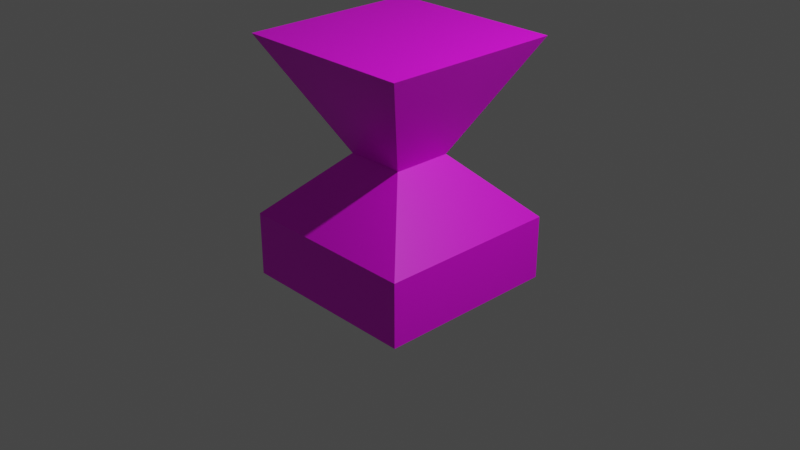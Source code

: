 # Source: piss.blend  (saved by Blender 3.0.42; exported with 4.5.12 LTS)
import bpy
from mathutils import Matrix  # noqa: F401  (used for matrix-valued properties, if any)

bpy.ops.wm.read_factory_settings(use_empty=True)
scene = bpy.context.scene
scene.name = 'Scene'

# ---- collections
col_collection = bpy.data.collections.new('Collection'); scene.collection.children.link(col_collection)

# ---- images (referenced by path relative to the original .blend; pixels are not part of the script)
import os
ASSET_DIR = os.environ.get("B2B_ASSET_DIR", "")  # directory of the original .blend (textures are referenced by path, not embedded)
HERE = os.path.dirname(os.path.abspath(__file__))  # packed textures are extracted next to this script under _unpacked/

def load_image(name, relpath, width, height, colorspace="sRGB"):
    """Load a texture the original file referenced (path relative to the .blend, or extracted next to this script)."""
    p = next((c for c in (os.path.join(HERE, relpath), os.path.join(ASSET_DIR, relpath)) if relpath and os.path.exists(c)), "")
    if p:
        img = bpy.data.images.load(p, check_existing=True)
        img.name = name
    else:  # same state as the original file: an image datablock whose file is absent (Cycles renders it pink)
        img = bpy.data.images.new(name, width, height)
        img.source = "FILE"
        img.filepath = "//" + (relpath or name)
    img.colorspace_settings.name = colorspace
    return img
img_piss = load_image('piss', 'piss.png', 1024, 1024, 'sRGB')

# ---- materials (node trees are filled in below, after node groups)
mat_material_001 = bpy.data.materials.new('Material.001')
mat_material_001.use_transparent_shadow = False

# ---- material node trees
mat_material_001.use_nodes = True; mat_material_001.node_tree.nodes.clear()
_N = mat_material_001.node_tree.nodes; _L = mat_material_001.node_tree.links
n0 = _N.new('ShaderNodeBsdfPrincipled'); n0.name = 'Principled BSDF'; n0.location = (10, 300)
n0.distribution = 'GGX'
n0.subsurface_method = 'RANDOM_WALK_SKIN'
n0.inputs[3].default_value = 1.45
n0.inputs[27].default_value = (0.0, 0.0, 0.0, 1.0)
n0.inputs[28].default_value = 1.0
n1 = _N.new('ShaderNodeOutputMaterial'); n1.name = 'Material Output'; n1.location = (300, 300)
n2 = _N.new('ShaderNodeTexImage'); n2.name = 'Image Texture'; n2.location = (-280, 280)
n2.image = img_piss
_L.new(n0.outputs[0], n1.inputs[0])
_L.new(n2.outputs[0], n0.inputs[0])
n1.is_active_output = True

# ---- world
world_world = bpy.data.worlds.new('World'); scene.world = world_world
world_world.use_nodes = True; world_world.node_tree.nodes.clear()
_N = world_world.node_tree.nodes; _L = world_world.node_tree.links
n0 = _N.new('ShaderNodeOutputWorld'); n0.name = 'World Output'; n0.location = (300, 300)
n1 = _N.new('ShaderNodeBackground'); n1.name = 'Background'; n1.location = (10, 300)
n1.inputs[0].default_value = (0.05088, 0.05088, 0.05088, 1.0)
_L.new(n1.outputs[0], n0.inputs[0])
n0.is_active_output = True
world_world.color = (0.05088, 0.05088, 0.05088)
world_world.use_sun_shadow = False
world_world.sun_shadow_jitter_overblur = 0.0

# ---- cameras
cam_camera = bpy.data.cameras.new('Camera')
cam_camera.clip_end = 100.0
cam_camera.ortho_scale = 7.314

# ---- lights
light_light = bpy.data.lights.new('Light', 'POINT')
light_light.transmission_factor = 0.0
light_light.energy = 1000.0
light_light.shadow_soft_size = 0.1
light_light.shadow_maximum_resolution = 0.006
light_light.use_absolute_resolution = True

# ---- meshes
me_plane = bpy.data.meshes.new('Plane')
me_plane.from_pydata([(-1.0, -1.0, 0.0), (1.0, -1.0, 0.0), (-1.0, 1.0, 0.0), (1.0, 1.0, 0.0), (0.98, 0.98, 2.573), (0.98, -0.98, 2.573), (-0.98, 0.98, 2.573), (-0.98, -0.98, 2.573), (-0.3251, 0.3251, 1.366), (-1.0, 1.0, 0.6915), (-1.0, -1.0, 0.6915), (-0.3251, -0.3251, 1.366), (1.0, -1.0, 0.6915), (0.3251, -0.3251, 1.366), (1.0, 1.0, 0.6915), (0.3251, 0.3251, 1.366)], [], [(0, 2, 3, 1), (3, 2, 9, 14), (11, 13, 5, 7), (0, 1, 12, 10), (1, 3, 14, 12), (7, 5, 4, 6), (9, 10, 11, 8), (10, 12, 13, 11), (12, 14, 15, 13), (14, 9, 8, 15), (2, 0, 10, 9), (15, 8, 6, 4), (13, 15, 4, 5), (8, 11, 7, 6)])
_uv = me_plane.uv_layers.new(name='UVMap')
_uv.uv.foreach_set('vector', [0.0, 0.3333, 0.0, 0.0, 0.3333, 0.0, 0.3333, 0.3333, 0.8887, 0.3267, 0.8887, 0.66, 0.777, 0.66, 0.777, 0.3267, 0.3333, 0.5442, 0.3333, 0.4358, 0.5551, 0.3267, 0.5551, 0.6533, 0.6669, 0.6533, 0.6669, 0.9867, 0.5551, 0.9867, 0.5551, 0.6533, 0.8887, 0.66, 0.8887, 0.9933, 0.777, 0.9933, 0.777, 0.66, 0.66, 0.3267, 0.3333, 0.3267, 0.3333, 0.0, 0.66, 0.0, 0.3333, 0.3333, 0.3333, 0.6667, 0.2209, 0.5542, 0.2209, 0.4458, 0.3333, 0.6667, 0.0, 0.6667, 0.1125, 0.5542, 0.2209, 0.5542, 0.0, 0.6667, 0.0, 0.3333, 0.1125, 0.4458, 0.1125, 0.5542, 0.0, 0.3333, 0.3333, 0.3333, 0.2209, 0.4458, 0.1125, 0.4458, 0.1117, 0.6667, 0.1117, 1.0, 0.0, 1.0, 0.0, 0.6667, 0.5551, 0.5442, 0.5551, 0.4358, 0.777, 0.3267, 0.777, 0.6533, 0.66, 0.2175, 0.66, 0.1091, 0.8818, 0.0, 0.8818, 0.3267, 0.3333, 0.8708, 0.3333, 0.7625, 0.5551, 0.6533, 0.5551, 0.98])
me_plane.materials.append(mat_material_001)
me_plane.use_remesh_fix_poles = True
me_plane.use_remesh_preserve_attributes = False
me_plane.update()

# ---- objects
ob_light = bpy.data.objects.new('Light', light_light)
ob_camera = bpy.data.objects.new('Camera', cam_camera)
ob_plane = bpy.data.objects.new('Plane', me_plane)

# ---- transforms, parenting, visibility, modifiers, constraints
ob_light.location = (4.076, 1.005, 5.904)
ob_light.rotation_euler = (0.6503, 0.05522, 1.866)
ob_light.lock_rotations_4d = False
ob_light.empty_display_type = 'ARROWS'
ob_light.color = (0.0, 0.0, 0.0, 0.0)
ob_light.lineart.crease_threshold = 0.0
ob_camera.location = (7.359, -6.926, 4.958)
ob_camera.rotation_euler = (1.109, 0.0, 0.8149)
ob_camera.lock_rotations_4d = False
ob_camera.empty_display_type = 'ARROWS'
ob_camera.color = (0.0, 0.0, 0.0, 0.0)
ob_camera.display_type = 'WIRE'
ob_camera.lineart.crease_threshold = 0.0
ob_plane.location = (0.0, 0.0, -0.6499)

# ---- collection membership
col_collection.objects.link(ob_light)
col_collection.objects.link(ob_camera)
col_collection.objects.link(ob_plane)

# ---- scene / render settings (as saved in the file)
scene.camera = ob_camera
scene.frame_start = 1; scene.frame_end = 250; scene.frame_set(1)
scene.render.engine = 'BLENDER_EEVEE_NEXT'
scene.cycles.sampling_pattern = 'TABULATED_SOBOL'
scene.cycles.use_light_tree = False
scene.view_settings.view_transform = 'Filmic'
bpy.context.view_layer.update()
